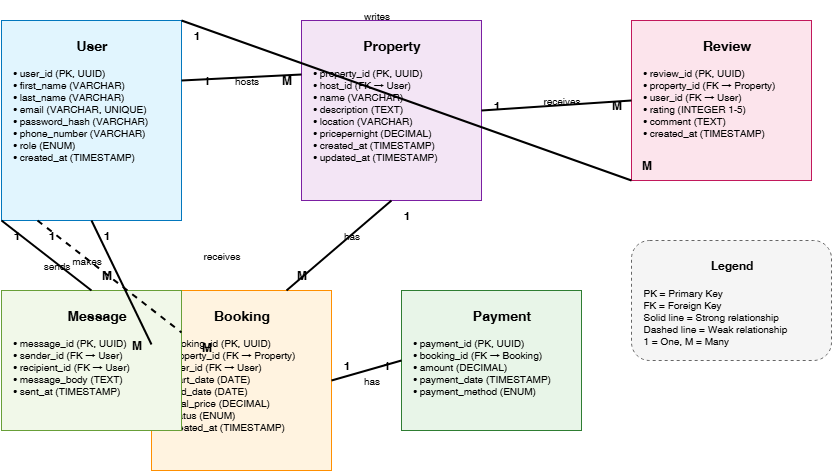

The diagram above was exported from draw.io. Its source (the exported page's mxGraphModel, read from the mxfile embedded in the PNG):
<mxGraphModel dx="872" dy="439" grid="1" gridSize="10" guides="1" tooltips="1" connect="1" arrows="1" fold="1" page="1" pageScale="1" pageWidth="827" pageHeight="1169" math="0" shadow="0">
  <root>
    <mxCell id="0" />
    <mxCell id="1" parent="0" />
    <mxCell id="WtoP3QYhrCXSIFFM7a4_-1" value="" style="rounded=0;whiteSpace=wrap;html=1;fillColor=#e1f5fe;strokeColor=#0277bd;" vertex="1" parent="1">
      <mxGeometry x="50" y="50" width="180" height="200" as="geometry" />
    </mxCell>
    <mxCell id="WtoP3QYhrCXSIFFM7a4_-2" value="User" style="text;html=1;align=center;verticalAlign=middle;resizable=0;points=[];autosize=1;strokeColor=none;fillColor=none;fontStyle=1;fontSize=14;" vertex="1" parent="1">
      <mxGeometry x="115" y="60" width="50" height="30" as="geometry" />
    </mxCell>
    <mxCell id="WtoP3QYhrCXSIFFM7a4_-3" value="• user_id (PK, UUID)&lt;br&gt;• first_name (VARCHAR)&lt;br&gt;• last_name (VARCHAR)&lt;br&gt;• email (VARCHAR, UNIQUE)&lt;br&gt;• password_hash (VARCHAR)&lt;br&gt;• phone_number (VARCHAR)&lt;br&gt;• role (ENUM)&lt;br&gt;• created_at (TIMESTAMP)" style="text;html=1;align=left;verticalAlign=top;resizable=0;points=[];autosize=1;strokeColor=none;fillColor=none;fontSize=10;" vertex="1" parent="1">
      <mxGeometry x="60" y="90" width="160" height="140" as="geometry" />
    </mxCell>
    <mxCell id="WtoP3QYhrCXSIFFM7a4_-4" value="" style="rounded=0;whiteSpace=wrap;html=1;fillColor=#f3e5f5;strokeColor=#7b1fa2;" vertex="1" parent="1">
      <mxGeometry x="350" y="50" width="180" height="180" as="geometry" />
    </mxCell>
    <mxCell id="WtoP3QYhrCXSIFFM7a4_-5" value="Property" style="text;html=1;align=center;verticalAlign=middle;resizable=0;points=[];autosize=1;strokeColor=none;fillColor=none;fontStyle=1;fontSize=14;" vertex="1" parent="1">
      <mxGeometry x="405" y="60" width="70" height="30" as="geometry" />
    </mxCell>
    <mxCell id="WtoP3QYhrCXSIFFM7a4_-6" value="• property_id (PK, UUID)&lt;br&gt;• host_id (FK → User)&lt;br&gt;• name (VARCHAR)&lt;br&gt;• description (TEXT)&lt;br&gt;• location (VARCHAR)&lt;br&gt;• pricepernight (DECIMAL)&lt;br&gt;• created_at (TIMESTAMP)&lt;br&gt;• updated_at (TIMESTAMP)" style="text;html=1;align=left;verticalAlign=top;resizable=0;points=[];autosize=1;strokeColor=none;fillColor=none;fontSize=10;" vertex="1" parent="1">
      <mxGeometry x="360" y="90" width="160" height="130" as="geometry" />
    </mxCell>
    <mxCell id="WtoP3QYhrCXSIFFM7a4_-7" value="" style="rounded=0;whiteSpace=wrap;html=1;fillColor=#fff3e0;strokeColor=#ff8f00;" vertex="1" parent="1">
      <mxGeometry x="200" y="320" width="180" height="180" as="geometry" />
    </mxCell>
    <mxCell id="WtoP3QYhrCXSIFFM7a4_-8" value="Booking" style="text;html=1;align=center;verticalAlign=middle;resizable=0;points=[];autosize=1;strokeColor=none;fillColor=none;fontStyle=1;fontSize=14;" vertex="1" parent="1">
      <mxGeometry x="260" y="330" width="60" height="30" as="geometry" />
    </mxCell>
    <mxCell id="WtoP3QYhrCXSIFFM7a4_-9" value="• booking_id (PK, UUID)&lt;br&gt;• property_id (FK → Property)&lt;br&gt;• user_id (FK → User)&lt;br&gt;• start_date (DATE)&lt;br&gt;• end_date (DATE)&lt;br&gt;• total_price (DECIMAL)&lt;br&gt;• status (ENUM)&lt;br&gt;• created_at (TIMESTAMP)" style="text;html=1;align=left;verticalAlign=top;resizable=0;points=[];autosize=1;strokeColor=none;fillColor=none;fontSize=10;" vertex="1" parent="1">
      <mxGeometry x="210" y="360" width="160" height="130" as="geometry" />
    </mxCell>
    <mxCell id="WtoP3QYhrCXSIFFM7a4_-10" value="" style="rounded=0;whiteSpace=wrap;html=1;fillColor=#e8f5e8;strokeColor=#2e7d32;" vertex="1" parent="1">
      <mxGeometry x="450" y="320" width="180" height="140" as="geometry" />
    </mxCell>
    <mxCell id="WtoP3QYhrCXSIFFM7a4_-11" value="Payment" style="text;html=1;align=center;verticalAlign=middle;resizable=0;points=[];autosize=1;strokeColor=none;fillColor=none;fontStyle=1;fontSize=14;" vertex="1" parent="1">
      <mxGeometry x="515" y="330" width="70" height="30" as="geometry" />
    </mxCell>
    <mxCell id="WtoP3QYhrCXSIFFM7a4_-12" value="• payment_id (PK, UUID)&lt;br&gt;• booking_id (FK → Booking)&lt;br&gt;• amount (DECIMAL)&lt;br&gt;• payment_date (TIMESTAMP)&lt;br&gt;• payment_method (ENUM)" style="text;html=1;align=left;verticalAlign=top;resizable=0;points=[];autosize=1;strokeColor=none;fillColor=none;fontSize=10;" vertex="1" parent="1">
      <mxGeometry x="460" y="360" width="160" height="90" as="geometry" />
    </mxCell>
    <mxCell id="WtoP3QYhrCXSIFFM7a4_-13" value="" style="rounded=0;whiteSpace=wrap;html=1;fillColor=#fce4ec;strokeColor=#c2185b;" vertex="1" parent="1">
      <mxGeometry x="680" y="50" width="180" height="160" as="geometry" />
    </mxCell>
    <mxCell id="WtoP3QYhrCXSIFFM7a4_-14" value="Review" style="text;html=1;align=center;verticalAlign=middle;resizable=0;points=[];autosize=1;strokeColor=none;fillColor=none;fontStyle=1;fontSize=14;" vertex="1" parent="1">
      <mxGeometry x="745" y="60" width="60" height="30" as="geometry" />
    </mxCell>
    <mxCell id="WtoP3QYhrCXSIFFM7a4_-15" value="• review_id (PK, UUID)&lt;br&gt;• property_id (FK → Property)&lt;br&gt;• user_id (FK → User)&lt;br&gt;• rating (INTEGER 1-5)&lt;br&gt;• comment (TEXT)&lt;br&gt;• created_at (TIMESTAMP)" style="text;html=1;align=left;verticalAlign=top;resizable=0;points=[];autosize=1;strokeColor=none;fillColor=none;fontSize=10;" vertex="1" parent="1">
      <mxGeometry x="690" y="90" width="160" height="110" as="geometry" />
    </mxCell>
    <mxCell id="WtoP3QYhrCXSIFFM7a4_-16" value="" style="rounded=0;whiteSpace=wrap;html=1;fillColor=#f1f8e9;strokeColor=#689f38;" vertex="1" parent="1">
      <mxGeometry x="50" y="320" width="180" height="140" as="geometry" />
    </mxCell>
    <mxCell id="WtoP3QYhrCXSIFFM7a4_-17" value="Message" style="text;html=1;align=center;verticalAlign=middle;resizable=0;points=[];autosize=1;strokeColor=none;fillColor=none;fontStyle=1;fontSize=14;" vertex="1" parent="1">
      <mxGeometry x="110" y="330" width="70" height="30" as="geometry" />
    </mxCell>
    <mxCell id="WtoP3QYhrCXSIFFM7a4_-18" value="• message_id (PK, UUID)&lt;br&gt;• sender_id (FK → User)&lt;br&gt;• recipient_id (FK → User)&lt;br&gt;• message_body (TEXT)&lt;br&gt;• sent_at (TIMESTAMP)" style="text;html=1;align=left;verticalAlign=top;resizable=0;points=[];autosize=1;strokeColor=none;fillColor=none;fontSize=10;" vertex="1" parent="1">
      <mxGeometry x="60" y="360" width="160" height="90" as="geometry" />
    </mxCell>
    <mxCell id="WtoP3QYhrCXSIFFM7a4_-19" value="" style="endArrow=none;html=1;rounded=0;exitX=1;exitY=0.3;exitDx=0;exitDy=0;entryX=0;entryY=0.3;entryDx=0;entryDy=0;strokeWidth=2;" edge="1" parent="1" source="WtoP3QYhrCXSIFFM7a4_-1" target="WtoP3QYhrCXSIFFM7a4_-4">
      <mxGeometry width="50" height="50" relative="1" as="geometry">
        <mxPoint x="400" y="400" as="sourcePoint" />
        <mxPoint x="450" y="350" as="targetPoint" />
      </mxGeometry>
    </mxCell>
    <mxCell id="WtoP3QYhrCXSIFFM7a4_-20" value="hosts" style="text;html=1;align=center;verticalAlign=middle;resizable=0;points=[];autosize=1;strokeColor=none;fillColor=none;fontSize=10;" vertex="1" parent="1">
      <mxGeometry x="270" y="95" width="50" height="30" as="geometry" />
    </mxCell>
    <mxCell id="WtoP3QYhrCXSIFFM7a4_-21" value="1" style="text;html=1;align=center;verticalAlign=middle;resizable=0;points=[];autosize=1;strokeColor=none;fillColor=none;fontSize=12;fontStyle=1;" vertex="1" parent="1">
      <mxGeometry x="240" y="95" width="30" height="30" as="geometry" />
    </mxCell>
    <mxCell id="WtoP3QYhrCXSIFFM7a4_-22" value="M" style="text;html=1;align=center;verticalAlign=middle;resizable=0;points=[];autosize=1;strokeColor=none;fillColor=none;fontSize=12;fontStyle=1;" vertex="1" parent="1">
      <mxGeometry x="320" y="95" width="30" height="30" as="geometry" />
    </mxCell>
    <mxCell id="WtoP3QYhrCXSIFFM7a4_-23" value="" style="endArrow=none;html=1;rounded=0;exitX=0.5;exitY=1;exitDx=0;exitDy=0;entryX=0;entryY=0.3;entryDx=0;entryDy=0;strokeWidth=2;" edge="1" parent="1" source="WtoP3QYhrCXSIFFM7a4_-1" target="WtoP3QYhrCXSIFFM7a4_-7">
      <mxGeometry width="50" height="50" relative="1" as="geometry">
        <mxPoint x="400" y="400" as="sourcePoint" />
        <mxPoint x="450" y="350" as="targetPoint" />
      </mxGeometry>
    </mxCell>
    <mxCell id="WtoP3QYhrCXSIFFM7a4_-24" value="makes" style="text;html=1;align=center;verticalAlign=middle;resizable=0;points=[];autosize=1;strokeColor=none;fillColor=none;fontSize=10;" vertex="1" parent="1">
      <mxGeometry x="110" y="275" width="50" height="30" as="geometry" />
    </mxCell>
    <mxCell id="WtoP3QYhrCXSIFFM7a4_-25" value="1" style="text;html=1;align=center;verticalAlign=middle;resizable=0;points=[];autosize=1;strokeColor=none;fillColor=none;fontSize=12;fontStyle=1;" vertex="1" parent="1">
      <mxGeometry x="140" y="250" width="30" height="30" as="geometry" />
    </mxCell>
    <mxCell id="WtoP3QYhrCXSIFFM7a4_-26" value="M" style="text;html=1;align=center;verticalAlign=middle;resizable=0;points=[];autosize=1;strokeColor=none;fillColor=none;fontSize=12;fontStyle=1;" vertex="1" parent="1">
      <mxGeometry x="170" y="360" width="30" height="30" as="geometry" />
    </mxCell>
    <mxCell id="WtoP3QYhrCXSIFFM7a4_-27" value="" style="endArrow=none;html=1;rounded=0;exitX=0.5;exitY=1;exitDx=0;exitDy=0;entryX=0.75;entryY=0;entryDx=0;entryDy=0;strokeWidth=2;" edge="1" parent="1" source="WtoP3QYhrCXSIFFM7a4_-4" target="WtoP3QYhrCXSIFFM7a4_-7">
      <mxGeometry width="50" height="50" relative="1" as="geometry">
        <mxPoint x="400" y="400" as="sourcePoint" />
        <mxPoint x="450" y="350" as="targetPoint" />
      </mxGeometry>
    </mxCell>
    <mxCell id="WtoP3QYhrCXSIFFM7a4_-28" value="has" style="text;html=1;align=center;verticalAlign=middle;resizable=0;points=[];autosize=1;strokeColor=none;fillColor=none;fontSize=10;" vertex="1" parent="1">
      <mxGeometry x="380" y="250" width="40" height="30" as="geometry" />
    </mxCell>
    <mxCell id="WtoP3QYhrCXSIFFM7a4_-29" value="1" style="text;html=1;align=center;verticalAlign=middle;resizable=0;points=[];autosize=1;strokeColor=none;fillColor=none;fontSize=12;fontStyle=1;" vertex="1" parent="1">
      <mxGeometry x="440" y="230" width="30" height="30" as="geometry" />
    </mxCell>
    <mxCell id="WtoP3QYhrCXSIFFM7a4_-30" value="M" style="text;html=1;align=center;verticalAlign=middle;resizable=0;points=[];autosize=1;strokeColor=none;fillColor=none;fontSize=12;fontStyle=1;" vertex="1" parent="1">
      <mxGeometry x="335" y="290" width="30" height="30" as="geometry" />
    </mxCell>
    <mxCell id="WtoP3QYhrCXSIFFM7a4_-31" value="" style="endArrow=none;html=1;rounded=0;exitX=1;exitY=0.5;exitDx=0;exitDy=0;entryX=0;entryY=0.5;entryDx=0;entryDy=0;strokeWidth=2;" edge="1" parent="1" source="WtoP3QYhrCXSIFFM7a4_-7" target="WtoP3QYhrCXSIFFM7a4_-10">
      <mxGeometry width="50" height="50" relative="1" as="geometry">
        <mxPoint x="400" y="400" as="sourcePoint" />
        <mxPoint x="450" y="350" as="targetPoint" />
      </mxGeometry>
    </mxCell>
    <mxCell id="WtoP3QYhrCXSIFFM7a4_-32" value="has" style="text;html=1;align=center;verticalAlign=middle;resizable=0;points=[];autosize=1;strokeColor=none;fillColor=none;fontSize=10;" vertex="1" parent="1">
      <mxGeometry x="400" y="395" width="40" height="30" as="geometry" />
    </mxCell>
    <mxCell id="WtoP3QYhrCXSIFFM7a4_-33" value="1" style="text;html=1;align=center;verticalAlign=middle;resizable=0;points=[];autosize=1;strokeColor=none;fillColor=none;fontSize=12;fontStyle=1;" vertex="1" parent="1">
      <mxGeometry x="380" y="380" width="30" height="30" as="geometry" />
    </mxCell>
    <mxCell id="WtoP3QYhrCXSIFFM7a4_-34" value="1" style="text;html=1;align=center;verticalAlign=middle;resizable=0;points=[];autosize=1;strokeColor=none;fillColor=none;fontSize=12;fontStyle=1;" vertex="1" parent="1">
      <mxGeometry x="420" y="380" width="30" height="30" as="geometry" />
    </mxCell>
    <mxCell id="WtoP3QYhrCXSIFFM7a4_-35" value="" style="endArrow=none;html=1;rounded=0;exitX=1;exitY=0.5;exitDx=0;exitDy=0;entryX=0;entryY=0.5;entryDx=0;entryDy=0;strokeWidth=2;" edge="1" parent="1" source="WtoP3QYhrCXSIFFM7a4_-4" target="WtoP3QYhrCXSIFFM7a4_-13">
      <mxGeometry width="50" height="50" relative="1" as="geometry">
        <mxPoint x="400" y="400" as="sourcePoint" />
        <mxPoint x="450" y="350" as="targetPoint" />
      </mxGeometry>
    </mxCell>
    <mxCell id="WtoP3QYhrCXSIFFM7a4_-36" value="receives" style="text;html=1;align=center;verticalAlign=middle;resizable=0;points=[];autosize=1;strokeColor=none;fillColor=none;fontSize=10;" vertex="1" parent="1">
      <mxGeometry x="580" y="115" width="60" height="30" as="geometry" />
    </mxCell>
    <mxCell id="WtoP3QYhrCXSIFFM7a4_-37" value="1" style="text;html=1;align=center;verticalAlign=middle;resizable=0;points=[];autosize=1;strokeColor=none;fillColor=none;fontSize=12;fontStyle=1;" vertex="1" parent="1">
      <mxGeometry x="530" y="120" width="30" height="30" as="geometry" />
    </mxCell>
    <mxCell id="WtoP3QYhrCXSIFFM7a4_-38" value="M" style="text;html=1;align=center;verticalAlign=middle;resizable=0;points=[];autosize=1;strokeColor=none;fillColor=none;fontSize=12;fontStyle=1;" vertex="1" parent="1">
      <mxGeometry x="650" y="120" width="30" height="30" as="geometry" />
    </mxCell>
    <mxCell id="WtoP3QYhrCXSIFFM7a4_-39" value="" style="endArrow=none;html=1;rounded=0;exitX=1;exitY=0;exitDx=0;exitDy=0;entryX=0;entryY=1;entryDx=0;entryDy=0;strokeWidth=2;" edge="1" parent="1" source="WtoP3QYhrCXSIFFM7a4_-1" target="WtoP3QYhrCXSIFFM7a4_-13">
      <mxGeometry width="50" relative="1" as="geometry">
        <mxPoint x="400" y="400" as="sourcePoint" />
        <mxPoint x="450" y="350" as="targetPoint" />
      </mxGeometry>
    </mxCell>
    <mxCell id="WtoP3QYhrCXSIFFM7a4_-40" value="writes" style="text;html=1;align=center;verticalAlign=middle;resizable=0;points=[];autosize=1;strokeColor=none;fillColor=none;fontSize=10;" vertex="1" parent="1">
      <mxGeometry x="400" y="30" width="50" height="30" as="geometry" />
    </mxCell>
    <mxCell id="WtoP3QYhrCXSIFFM7a4_-41" value="1" style="text;html=1;align=center;verticalAlign=middle;resizable=0;points=[];autosize=1;strokeColor=none;fillColor=none;fontSize=12;fontStyle=1;" vertex="1" parent="1">
      <mxGeometry x="230" y="50" width="30" height="30" as="geometry" />
    </mxCell>
    <mxCell id="WtoP3QYhrCXSIFFM7a4_-42" value="M" style="text;html=1;align=center;verticalAlign=middle;resizable=0;points=[];autosize=1;strokeColor=none;fillColor=none;fontSize=12;fontStyle=1;" vertex="1" parent="1">
      <mxGeometry x="680" y="180" width="30" height="30" as="geometry" />
    </mxCell>
    <mxCell id="WtoP3QYhrCXSIFFM7a4_-43" value="" style="endArrow=none;html=1;rounded=0;exitX=0;exitY=1;exitDx=0;exitDy=0;entryX=0.5;entryY=0;entryDx=0;entryDy=0;strokeWidth=2;" edge="1" parent="1" source="WtoP3QYhrCXSIFFM7a4_-1" target="WtoP3QYhrCXSIFFM7a4_-16">
      <mxGeometry width="50" height="50" relative="1" as="geometry">
        <mxPoint x="400" y="400" as="sourcePoint" />
        <mxPoint x="450" y="350" as="targetPoint" />
      </mxGeometry>
    </mxCell>
    <mxCell id="WtoP3QYhrCXSIFFM7a4_-44" value="sends" style="text;html=1;align=center;verticalAlign=middle;resizable=0;points=[];autosize=1;strokeColor=none;fillColor=none;fontSize=10;" vertex="1" parent="1">
      <mxGeometry x="80" y="280" width="50" height="30" as="geometry" />
    </mxCell>
    <mxCell id="WtoP3QYhrCXSIFFM7a4_-45" value="1" style="text;html=1;align=center;verticalAlign=middle;resizable=0;points=[];autosize=1;strokeColor=none;fillColor=none;fontSize=12;fontStyle=1;" vertex="1" parent="1">
      <mxGeometry x="50" y="250" width="30" height="30" as="geometry" />
    </mxCell>
    <mxCell id="WtoP3QYhrCXSIFFM7a4_-46" value="M" style="text;html=1;align=center;verticalAlign=middle;resizable=0;points=[];autosize=1;strokeColor=none;fillColor=none;fontSize=12;fontStyle=1;" vertex="1" parent="1">
      <mxGeometry x="140" y="290" width="30" height="30" as="geometry" />
    </mxCell>
    <mxCell id="WtoP3QYhrCXSIFFM7a4_-47" value="" style="endArrow=none;html=1;rounded=0;exitX=0.2;exitY=1;exitDx=0;exitDy=0;entryX=1;entryY=0.3;entryDx=0;entryDy=0;strokeWidth=2;dashed=1;" edge="1" parent="1" source="WtoP3QYhrCXSIFFM7a4_-1" target="WtoP3QYhrCXSIFFM7a4_-16">
      <mxGeometry width="50" height="50" relative="1" as="geometry">
        <mxPoint x="400" y="400" as="sourcePoint" />
        <mxPoint x="450" y="350" as="targetPoint" />
      </mxGeometry>
    </mxCell>
    <mxCell id="WtoP3QYhrCXSIFFM7a4_-48" value="receives" style="text;html=1;align=center;verticalAlign=middle;resizable=0;points=[];autosize=1;strokeColor=none;fillColor=none;fontSize=10;" vertex="1" parent="1">
      <mxGeometry x="240" y="270" width="60" height="30" as="geometry" />
    </mxCell>
    <mxCell id="WtoP3QYhrCXSIFFM7a4_-49" value="1" style="text;html=1;align=center;verticalAlign=middle;resizable=0;points=[];autosize=1;strokeColor=none;fillColor=none;fontSize=12;fontStyle=1;" vertex="1" parent="1">
      <mxGeometry x="85" y="250" width="30" height="30" as="geometry" />
    </mxCell>
    <mxCell id="WtoP3QYhrCXSIFFM7a4_-50" value="M" style="text;html=1;align=center;verticalAlign=middle;resizable=0;points=[];autosize=1;strokeColor=none;fillColor=none;fontSize=12;fontStyle=1;" vertex="1" parent="1">
      <mxGeometry x="240" y="362" width="30" height="30" as="geometry" />
    </mxCell>
    <mxCell id="WtoP3QYhrCXSIFFM7a4_-51" value="" style="rounded=1;whiteSpace=wrap;html=1;fillColor=#f5f5f5;strokeColor=#666666;dashed=1;" vertex="1" parent="1">
      <mxGeometry x="680" y="270" width="200" height="120" as="geometry" />
    </mxCell>
    <mxCell id="WtoP3QYhrCXSIFFM7a4_-52" value="Legend" style="text;html=1;align=center;verticalAlign=middle;resizable=0;points=[];autosize=1;strokeColor=none;fillColor=none;fontStyle=1;fontSize=12;" vertex="1" parent="1">
      <mxGeometry x="750" y="280" width="60" height="30" as="geometry" />
    </mxCell>
    <mxCell id="WtoP3QYhrCXSIFFM7a4_-53" value="PK = Primary Key&lt;br&gt;FK = Foreign Key&lt;br&gt;Solid line = Strong relationship&lt;br&gt;Dashed line = Weak relationship&lt;br&gt;1 = One, M = Many" style="text;html=1;align=left;verticalAlign=top;resizable=0;points=[];autosize=1;strokeColor=none;fillColor=none;fontSize=10;" vertex="1" parent="1">
      <mxGeometry x="690" y="310" width="180" height="70" as="geometry" />
    </mxCell>
  </root>
</mxGraphModel>